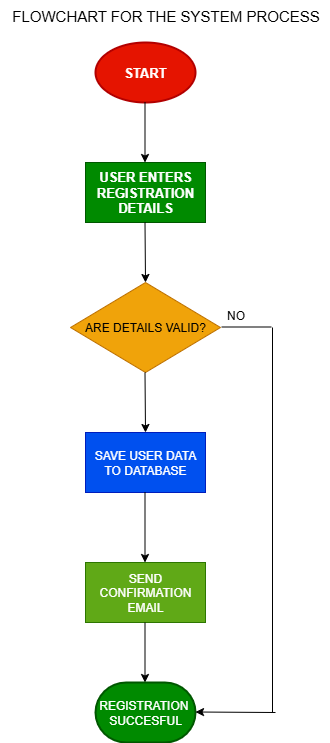

The diagram above was exported from draw.io. Its source (the exported page's mxGraphModel, read from the mxfile embedded in the PNG):
<mxGraphModel dx="872" dy="499" grid="1" gridSize="10" guides="1" tooltips="1" connect="1" arrows="1" fold="1" page="1" pageScale="1" pageWidth="850" pageHeight="1100" math="0" shadow="0">
  <root>
    <mxCell id="0" />
    <mxCell id="1" parent="0" />
    <mxCell id="ynWBKKqtKaeDF7ZAfosB-1" value="&lt;font style=&quot;font-size: 15px;&quot;&gt;FLOWCHART FOR THE SYSTEM PROCESS&lt;/font&gt;" style="text;html=1;align=center;verticalAlign=middle;resizable=0;points=[];autosize=1;strokeColor=none;fillColor=none;" vertex="1" parent="1">
      <mxGeometry x="205" y="18" width="330" height="30" as="geometry" />
    </mxCell>
    <mxCell id="ynWBKKqtKaeDF7ZAfosB-3" value="&lt;font style=&quot;font-size: 13px;&quot;&gt;&lt;b&gt;START&lt;/b&gt;&lt;/font&gt;" style="strokeWidth=2;html=1;shape=mxgraph.flowchart.start_1;whiteSpace=wrap;fillColor=#e51400;fontColor=#ffffff;strokeColor=#B20000;" vertex="1" parent="1">
      <mxGeometry x="300" y="60" width="100" height="60" as="geometry" />
    </mxCell>
    <mxCell id="ynWBKKqtKaeDF7ZAfosB-4" value="" style="endArrow=classic;html=1;rounded=0;" edge="1" parent="1">
      <mxGeometry width="50" height="50" relative="1" as="geometry">
        <mxPoint x="349.5" y="120" as="sourcePoint" />
        <mxPoint x="349.5" y="180" as="targetPoint" />
      </mxGeometry>
    </mxCell>
    <mxCell id="ynWBKKqtKaeDF7ZAfosB-5" value="&lt;b&gt;&lt;font style=&quot;font-size: 13px;&quot;&gt;USER ENTERS REGISTRATION DETAILS&lt;/font&gt;&lt;/b&gt;" style="rounded=0;whiteSpace=wrap;html=1;fillColor=#008a00;fontColor=#ffffff;strokeColor=#005700;" vertex="1" parent="1">
      <mxGeometry x="290" y="180" width="120" height="60" as="geometry" />
    </mxCell>
    <mxCell id="ynWBKKqtKaeDF7ZAfosB-6" value="" style="endArrow=classic;html=1;rounded=0;" edge="1" parent="1">
      <mxGeometry width="50" height="50" relative="1" as="geometry">
        <mxPoint x="349.5" y="240" as="sourcePoint" />
        <mxPoint x="350" y="300" as="targetPoint" />
      </mxGeometry>
    </mxCell>
    <mxCell id="ynWBKKqtKaeDF7ZAfosB-7" value="ARE DETAILS VALID?" style="rhombus;whiteSpace=wrap;html=1;fillColor=#f0a30a;fontColor=#000000;strokeColor=#BD7000;" vertex="1" parent="1">
      <mxGeometry x="275" y="300" width="150" height="90" as="geometry" />
    </mxCell>
    <mxCell id="ynWBKKqtKaeDF7ZAfosB-8" value="" style="endArrow=classic;html=1;rounded=0;" edge="1" parent="1">
      <mxGeometry width="50" height="50" relative="1" as="geometry">
        <mxPoint x="349.5" y="390" as="sourcePoint" />
        <mxPoint x="350" y="450" as="targetPoint" />
      </mxGeometry>
    </mxCell>
    <mxCell id="ynWBKKqtKaeDF7ZAfosB-9" value="SAVE USER DATA TO DATABASE" style="rounded=0;whiteSpace=wrap;html=1;fillColor=#0050ef;fontColor=#ffffff;strokeColor=#001DBC;" vertex="1" parent="1">
      <mxGeometry x="290" y="450" width="120" height="60" as="geometry" />
    </mxCell>
    <mxCell id="ynWBKKqtKaeDF7ZAfosB-11" value="" style="endArrow=classic;html=1;rounded=0;" edge="1" parent="1">
      <mxGeometry width="50" height="50" relative="1" as="geometry">
        <mxPoint x="349.5" y="510" as="sourcePoint" />
        <mxPoint x="349.5" y="580" as="targetPoint" />
      </mxGeometry>
    </mxCell>
    <mxCell id="ynWBKKqtKaeDF7ZAfosB-12" value="SEND CONFIRMATION EMAIL" style="rounded=0;whiteSpace=wrap;html=1;fillColor=#60a917;fontColor=#ffffff;strokeColor=#2D7600;" vertex="1" parent="1">
      <mxGeometry x="290" y="580" width="120" height="60" as="geometry" />
    </mxCell>
    <mxCell id="ynWBKKqtKaeDF7ZAfosB-13" value="" style="endArrow=classic;html=1;rounded=0;" edge="1" parent="1">
      <mxGeometry width="50" height="50" relative="1" as="geometry">
        <mxPoint x="349.5" y="640" as="sourcePoint" />
        <mxPoint x="349.5" y="700" as="targetPoint" />
      </mxGeometry>
    </mxCell>
    <mxCell id="ynWBKKqtKaeDF7ZAfosB-15" value="REGISTRATION&amp;nbsp;&lt;div&gt;SUCCESFUL&lt;/div&gt;" style="strokeWidth=2;html=1;shape=mxgraph.flowchart.terminator;whiteSpace=wrap;fillColor=#008a00;fontColor=#ffffff;strokeColor=#005700;" vertex="1" parent="1">
      <mxGeometry x="300" y="700" width="100" height="60" as="geometry" />
    </mxCell>
    <mxCell id="ynWBKKqtKaeDF7ZAfosB-17" value="" style="endArrow=none;html=1;rounded=0;" edge="1" parent="1">
      <mxGeometry width="50" height="50" relative="1" as="geometry">
        <mxPoint x="426" y="344.5" as="sourcePoint" />
        <mxPoint x="476" y="344.5" as="targetPoint" />
      </mxGeometry>
    </mxCell>
    <mxCell id="ynWBKKqtKaeDF7ZAfosB-18" value="" style="endArrow=none;html=1;rounded=0;" edge="1" parent="1">
      <mxGeometry width="50" height="50" relative="1" as="geometry">
        <mxPoint x="477" y="730" as="sourcePoint" />
        <mxPoint x="477" y="345" as="targetPoint" />
      </mxGeometry>
    </mxCell>
    <mxCell id="ynWBKKqtKaeDF7ZAfosB-19" value="" style="endArrow=classic;html=1;rounded=0;" edge="1" parent="1">
      <mxGeometry width="50" height="50" relative="1" as="geometry">
        <mxPoint x="480" y="730" as="sourcePoint" />
        <mxPoint x="400" y="729.5" as="targetPoint" />
      </mxGeometry>
    </mxCell>
    <mxCell id="ynWBKKqtKaeDF7ZAfosB-20" value="NO" style="text;html=1;align=center;verticalAlign=middle;resizable=0;points=[];autosize=1;strokeColor=none;fillColor=none;" vertex="1" parent="1">
      <mxGeometry x="420" y="318" width="40" height="30" as="geometry" />
    </mxCell>
  </root>
</mxGraphModel>